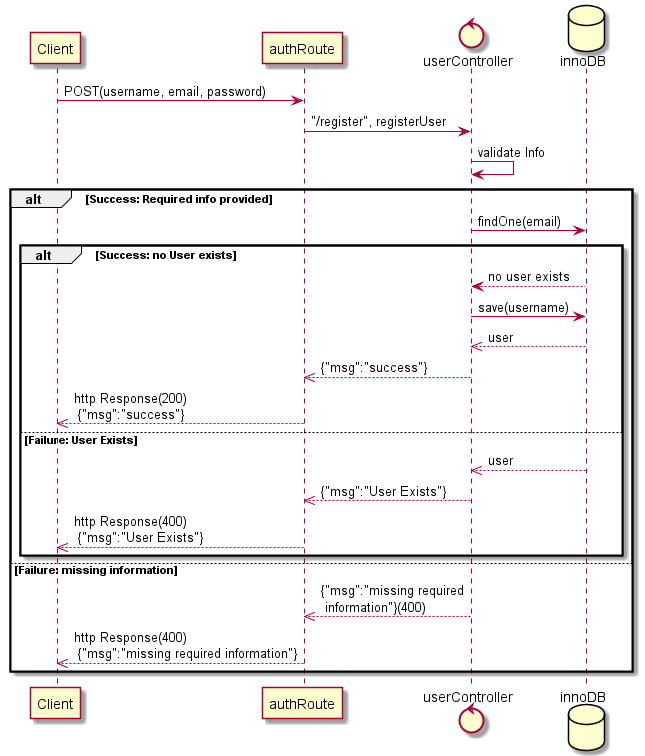

The diagram above was rendered by PlantUML. Its source (embedded in the PNG):
@startuml

participant Client
participant authRoute as auth
control userController as userC
database innoDB

Client -> auth: POST(username, email, password)
auth -> userC: "/register", registerUser
userC -> userC: validate Info
alt Success: Required info provided
  userC -> innoDB: findOne(email)
  alt Success: no User exists
    userC <-- innoDB: no user exists
    userC -> innoDB: save(username)
    userC <<-- innoDB: user
        auth <<-- userC:{"msg":"success"}
        Client <<-- auth: http Response(200)\n {"msg":"success"}
  else Failure: User Exists
    userC <<-- innoDB:user
    auth <<-- userC:{"msg":"User Exists"}
    Client <<-- auth: http Response(400)\n {"msg":"User Exists"}
    end
else Failure: missing information
  auth <<-- userC:{"msg":"missing required\n information"}(400)
  Client <<-- auth: http Response(400)\n {"msg":"missing required information"}
end
@enduml